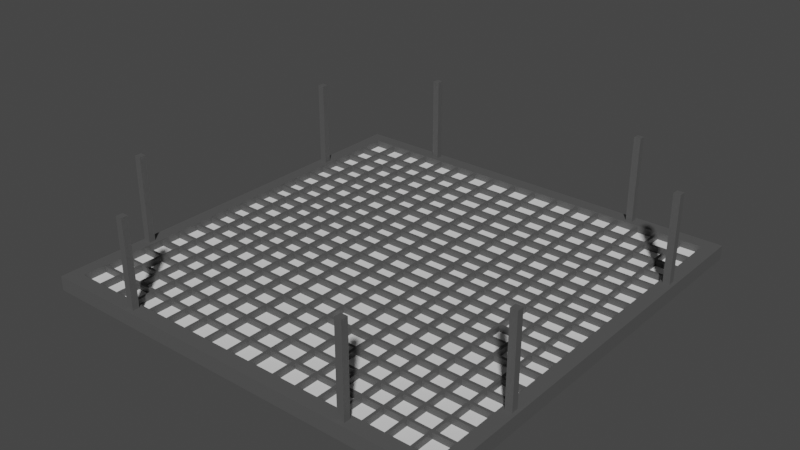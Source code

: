 # Source: UndergroundLamp1.blend  (saved by Blender 2.83.19; exported with 4.5.12 LTS)
import bpy
from mathutils import Matrix  # noqa: F401  (used for matrix-valued properties, if any)

bpy.ops.wm.read_factory_settings(use_empty=True)
scene = bpy.context.scene
scene.name = 'Scene'

# ---- collections
col_collection = bpy.data.collections.new('Collection'); scene.collection.children.link(col_collection)

# ---- materials (node trees are filled in below, after node groups)
mat_metal = bpy.data.materials.new('Metal')
mat_metal.use_transparent_shadow = False
mat_light = bpy.data.materials.new('Light')
mat_light.use_transparent_shadow = False

# ---- material node trees
mat_metal.use_nodes = True; mat_metal.node_tree.nodes.clear()
_N = mat_metal.node_tree.nodes; _L = mat_metal.node_tree.links
n0 = _N.new('ShaderNodeBsdfPrincipled'); n0.name = 'Principled BSDF'; n0.location = (10, 300)
n0.distribution = 'GGX'
n0.subsurface_method = 'BURLEY'
n0.inputs[0].default_value = (0.09084, 0.09084, 0.09084, 1.0)
n0.inputs[3].default_value = 1.45
n0.inputs[27].default_value = (0.0, 0.0, 0.0, 1.0)
n0.inputs[28].default_value = 1.0
n1 = _N.new('ShaderNodeOutputMaterial'); n1.name = 'Material Output'; n1.location = (300, 300)
_L.new(n0.outputs[0], n1.inputs[0])
n1.is_active_output = True
mat_light.use_nodes = True; mat_light.node_tree.nodes.clear()
_N = mat_light.node_tree.nodes; _L = mat_light.node_tree.links
n0 = _N.new('ShaderNodeBsdfPrincipled'); n0.name = 'Principled BSDF'; n0.location = (10, 300)
n0.distribution = 'GGX'
n0.subsurface_method = 'BURLEY'
n0.inputs[3].default_value = 1.45
n0.inputs[27].default_value = (0.0, 0.0, 0.0, 1.0)
n0.inputs[28].default_value = 1.0
n1 = _N.new('ShaderNodeOutputMaterial'); n1.name = 'Material Output'; n1.location = (300, 300)
_L.new(n0.outputs[0], n1.inputs[0])
n1.is_active_output = True

# ---- world
world_world = bpy.data.worlds.new('World'); scene.world = world_world
world_world.use_nodes = True; world_world.node_tree.nodes.clear()
_N = world_world.node_tree.nodes; _L = world_world.node_tree.links
n0 = _N.new('ShaderNodeOutputWorld'); n0.name = 'World Output'; n0.location = (300, 300)
n1 = _N.new('ShaderNodeBackground'); n1.name = 'Background'; n1.location = (10, 300)
n1.inputs[0].default_value = (0.05088, 0.05088, 0.05088, 1.0)
_L.new(n1.outputs[0], n0.inputs[0])
n0.is_active_output = True
world_world.color = (0.05088, 0.05088, 0.05088)
world_world.use_sun_shadow = False
world_world.sun_shadow_jitter_overblur = 0.0

# ---- meshes
me_cube_001 = bpy.data.meshes.new('Cube.001')
me_cube_001.from_pydata([(0.0, -4.037, -0.1351), (0.0, -4.037, 0.1351), (0.0, -3.767, -0.1351), (0.0, -3.767, 0.1351), (3.963, -3.995, -0.1351), (4.005, -4.037, 0.1351), (3.963, -3.81, -0.1351), (4.005, -3.767, 0.1351), (0.0, -3.81, -0.1351), (0.0, -3.995, -0.1351), (4.005, -4.037, -0.1351), (0.0, -3.81, -0.1018), (0.0, -3.995, -0.1018), (3.963, -3.81, -0.1018), (3.963, -3.995, -0.1018), (3.744, -3.767, 0.1351), (3.744, -4.037, -0.1351), (3.744, -4.037, 0.1351), (3.783, -3.81, -0.1351), (3.783, -3.995, -0.1351), (3.783, -3.81, -0.1018), (3.783, -3.995, -0.1018), (4.005, 0.0, -0.1351), (3.744, 0.0, -0.1351), (3.744, 0.0, 0.1351), (4.005, 0.0, 0.1351), (4.005, -3.767, -0.1351), (3.744, -3.767, -0.1351), (3.966, -0.03942, -0.1351), (3.783, -0.03942, -0.1351), (3.966, -0.03942, -0.1017), (3.783, -0.03942, -0.1017), (3.294, -3.777, -0.1115), (3.294, -3.777, 0.1115), (3.294, 0.0, -0.1115), (3.294, 0.0, 0.1115), (3.344, -3.777, -0.1115), (3.344, -3.777, 0.1115), (3.344, 0.0, -0.1115), (3.344, 0.0, 0.1115), (3.751, -3.334, -0.1101), (3.751, -3.334, 0.1128), (0.0, -3.334, -0.1101), (0.0, -3.334, 0.1128), (3.751, -3.283, -0.1101), (3.751, -3.283, 0.1128), (0.0, -3.283, -0.1101), (0.0, -3.283, 0.1128), (2.851, -3.777, -0.1115), (2.851, -3.777, 0.1115), (2.851, 0.0, -0.1115), (2.851, 0.0, 0.1115), (2.902, -3.777, -0.1115), (2.902, -3.777, 0.1115), (2.902, 0.0, -0.1115), (2.902, 0.0, 0.1115), (2.44, -3.777, -0.1115), (2.44, -3.777, 0.1115), (2.44, 0.0, -0.1115), (2.44, 0.0, 0.1115), (2.49, -3.777, -0.1115), (2.49, -3.777, 0.1115), (2.49, 0.0, -0.1115), (2.49, 0.0, 0.1115), (2.028, -3.777, -0.1115), (2.028, -3.777, 0.1115), (2.028, 0.0, -0.1115), (2.028, 0.0, 0.1115), (2.078, -3.777, -0.1115), (2.078, -3.777, 0.1115), (2.078, 0.0, -0.1115), (2.078, 0.0, 0.1115), (1.604, -3.777, -0.1115), (1.604, -3.777, 0.1115), (1.604, 0.0, -0.1115), (1.604, 0.0, 0.1115), (1.655, -3.777, -0.1115), (1.655, -3.777, 0.1115), (1.655, 0.0, -0.1115), (1.655, 0.0, 0.1115), (1.168, -3.777, -0.1115), (1.168, -3.777, 0.1115), (1.168, 0.0, -0.1115), (1.168, 0.0, 0.1115), (1.219, -3.777, -0.1115), (1.219, -3.777, 0.1115), (1.219, 0.0, -0.1115), (1.219, 0.0, 0.1115), (0.7148, -3.777, -0.1115), (0.7148, -3.777, 0.1115), (0.7148, 0.0, -0.1115), (0.7148, 0.0, 0.1115), (0.7655, -3.777, -0.1115), (0.7655, -3.777, 0.1115), (0.7655, 0.0, -0.1115), (0.7655, 0.0, 0.1115), (0.2075, -3.777, -0.1115), (0.2075, -3.777, 0.1115), (0.2075, 0.0, -0.1115), (0.2075, 0.0, 0.1115), (0.2581, -3.777, -0.1115), (0.2581, -3.777, 0.1115), (0.2581, 0.0, -0.1115), (0.2581, 0.0, 0.1115), (3.751, -2.911, -0.1101), (3.751, -2.911, 0.1128), (0.0, -2.911, -0.1101), (0.0, -2.911, 0.1128), (3.751, -2.86, -0.1101), (3.751, -2.86, 0.1128), (0.0, -2.86, -0.1101), (0.0, -2.86, 0.1128), (3.751, -2.488, -0.1101), (3.751, -2.488, 0.1128), (0.0, -2.488, -0.1101), (0.0, -2.488, 0.1128), (3.751, -2.437, -0.1101), (3.751, -2.437, 0.1128), (0.0, -2.437, -0.1101), (0.0, -2.437, 0.1128), (3.751, -2.096, -0.1101), (3.751, -2.096, 0.1128), (0.0, -2.096, -0.1101), (0.0, -2.096, 0.1128), (3.751, -2.045, -0.1101), (3.751, -2.045, 0.1128), (0.0, -2.045, -0.1101), (0.0, -2.045, 0.1128), (3.751, -1.715, -0.1101), (3.751, -1.715, 0.1128), (0.0, -1.715, -0.1101), (0.0, -1.715, 0.1128), (3.751, -1.664, -0.1101), (3.751, -1.664, 0.1128), (0.0, -1.664, -0.1101), (0.0, -1.664, 0.1128), (3.751, -1.302, -0.1101), (3.751, -1.302, 0.1128), (0.0, -1.302, -0.1101), (0.0, -1.302, 0.1128), (3.751, -1.251, -0.1101), (3.751, -1.251, 0.1128), (0.0, -1.251, -0.1101), (0.0, -1.251, 0.1128), (3.751, -0.9411, -0.1101), (3.751, -0.9411, 0.1128), (0.0, -0.9411, -0.1101), (0.0, -0.9411, 0.1128), (3.751, -0.8904, -0.1101), (3.751, -0.8904, 0.1128), (0.0, -0.8904, -0.1101), (0.0, -0.8904, 0.1128), (3.751, -0.5801, -0.1101), (3.751, -0.5801, 0.1128), (0.0, -0.5801, -0.1101), (0.0, -0.5801, 0.1128), (3.751, -0.5294, -0.1101), (3.751, -0.5294, 0.1128), (0.0, -0.5294, -0.1101), (0.0, -0.5294, 0.1128), (3.771, -0.2191, -0.1101), (3.771, -0.2191, 0.1128), (0.0, -0.2191, -0.1101), (0.0, -0.2191, 0.1128), (3.771, -0.1685, -0.1101), (3.771, -0.1685, 0.1128), (0.0, -0.1685, -0.1101), (0.0, -0.1685, 0.1128), (2.195, -3.967, 0.1007), (2.195, -3.967, 1.775), (2.195, -3.839, 0.1007), (2.195, -3.839, 1.775), (2.323, -3.967, 0.1007), (2.323, -3.967, 1.775), (2.323, -3.839, 0.1007), (2.323, -3.839, 1.775), (3.812, -2.33, 0.1007), (3.812, -2.33, 1.775), (3.812, -2.202, 0.1007), (3.812, -2.202, 1.775), (3.941, -2.33, 0.1007), (3.941, -2.33, 1.775), (3.941, -2.202, 0.1007), (3.941, -2.202, 1.775)], [], [(27, 15, 24, 23), (26, 7, 5, 10), (16, 17, 1, 0), (19, 9, 12, 21), (15, 3, 1, 17), (18, 8, 2, 27), (4, 6, 26, 10), (19, 4, 10, 16), (6, 4, 14, 13), (8, 18, 20, 11), (9, 19, 16, 0), (11, 20, 21, 12), (7, 15, 17, 5), (4, 19, 21, 14), (10, 5, 17, 16), (2, 3, 15, 27), (7, 26, 22, 25), (18, 29, 31, 20), (15, 7, 25, 24), (28, 29, 23, 22), (29, 18, 27, 23), (6, 28, 22, 26), (13, 20, 31, 30), (29, 28, 30, 31), (28, 6, 13, 30), (14, 21, 20, 13), (32, 33, 35, 34), (55, 51, 49, 53), (38, 39, 37, 36), (50, 54, 52, 48), (34, 38, 36, 32), (39, 35, 33, 37), (40, 41, 43, 42), (54, 55, 53, 52), (46, 47, 45, 44), (48, 49, 51, 50), (42, 46, 44, 40), (47, 43, 41, 45), (63, 59, 57, 61), (58, 62, 60, 56), (62, 63, 61, 60), (56, 57, 59, 58), (71, 67, 65, 69), (66, 70, 68, 64), (70, 71, 69, 68), (64, 65, 67, 66), (79, 75, 73, 77), (74, 78, 76, 72), (78, 79, 77, 76), (72, 73, 75, 74), (87, 83, 81, 85), (82, 86, 84, 80), (86, 87, 85, 84), (80, 81, 83, 82), (95, 91, 89, 93), (90, 94, 92, 88), (94, 95, 93, 92), (88, 89, 91, 90), (103, 99, 97, 101), (98, 102, 100, 96), (102, 103, 101, 100), (96, 97, 99, 98), (104, 105, 107, 106), (110, 111, 109, 108), (106, 110, 108, 104), (111, 107, 105, 109), (112, 113, 115, 114), (118, 119, 117, 116), (114, 118, 116, 112), (119, 115, 113, 117), (120, 121, 123, 122), (126, 127, 125, 124), (122, 126, 124, 120), (127, 123, 121, 125), (128, 129, 131, 130), (134, 135, 133, 132), (130, 134, 132, 128), (135, 131, 129, 133), (136, 137, 139, 138), (142, 143, 141, 140), (138, 142, 140, 136), (143, 139, 137, 141), (144, 145, 147, 146), (150, 151, 149, 148), (146, 150, 148, 144), (151, 147, 145, 149), (152, 153, 155, 154), (158, 159, 157, 156), (154, 158, 156, 152), (159, 155, 153, 157), (160, 161, 163, 162), (166, 167, 165, 164), (162, 166, 164, 160), (167, 163, 161, 165), (168, 169, 171, 170), (170, 171, 175, 174), (174, 175, 173, 172), (172, 173, 169, 168), (176, 177, 179, 178), (175, 171, 169, 173), (178, 179, 183, 182), (182, 183, 181, 180), (180, 181, 177, 176), (183, 179, 177, 181)])
me_cube_001.polygons.foreach_set('material_index', [0, 0, 0, 0, 0, 0, 0, 0, 0, 0, 0, 1, 0, 0, 0, 0, 0, 0, 0, 0, 0, 0, 1, 0, 0, 1, 0, 0, 0, 0, 0, 0, 0, 0, 0, 0, 0, 0, 0, 0, 0, 0, 0, 0, 0, 0, 0, 0, 0, 0, 0, 0, 0, 0, 0, 0, 0, 0, 0, 0, 0, 0, 0, 0, 0, 0, 0, 0, 0, 0, 0, 0, 0, 0, 0, 0, 0, 0, 0, 0, 0, 0, 0, 0, 0, 0, 0, 0, 0, 0, 0, 0, 0, 0, 0, 0, 0, 0, 0, 0, 0, 0, 0, 0])
_uv = me_cube_001.uv_layers.new(name='UVMap')
_uv.uv.foreach_set('vector', [0.375, 0.4837, 0.625, 0.4837, 0.625, 0.4837, 0.375, 0.4837, 0.375, 0.5, 0.625, 0.5, 0.625, 0.75, 0.375, 0.75, 0.375, 0.7663, 0.625, 0.7663, 0.625, 1.0, 0.375, 1.0, 0.3608, 0.7108, 0.1276, 0.7108, 0.1276, 0.7108, 0.3608, 0.7108, 0.6413, 0.5, 0.875, 0.5, 0.875, 0.75, 0.6413, 0.75, 0.3608, 0.5392, 0.1276, 0.5392, 0.125, 0.5, 0.3587, 0.5, 0.3724, 0.7108, 0.3724, 0.5392, 0.375, 0.5, 0.375, 0.75, 0.3608, 0.7108, 0.3724, 0.7108, 0.375, 0.75, 0.3587, 0.75, 0.3724, 0.5392, 0.3724, 0.7108, 0.3724, 0.7108, 0.3724, 0.5392, 0.1276, 0.5392, 0.3608, 0.5392, 0.3608, 0.5392, 0.1276, 0.5392, 0.1276, 0.7108, 0.3608, 0.7108, 0.3587, 0.75, 0.125, 0.75, 0.9506, 0.9999, 0.9506, 0.04618, 0.9974, 0.04618, 0.9974, 0.9999, 0.625, 0.5, 0.6413, 0.5, 0.6413, 0.75, 0.625, 0.75, 0.3724, 0.7108, 0.3608, 0.7108, 0.3608, 0.7108, 0.3724, 0.7108, 0.375, 0.75, 0.625, 0.75, 0.625, 0.7663, 0.375, 0.7663, 0.375, 0.25, 0.625, 0.25, 0.625, 0.4837, 0.375, 0.4837, 0.625, 0.5, 0.375, 0.5, 0.375, 0.5, 0.625, 0.5, 0.3611, 0.5, 0.3611, 0.5, 0.3611, 0.5, 0.3611, 0.5, 0.6413, 0.5, 0.625, 0.5, 0.625, 0.5, 0.6413, 0.5, 0.3725, 0.5, 0.3611, 0.5, 0.3587, 0.5, 0.375, 0.5, 0.3611, 0.5, 0.3611, 0.5, 0.3587, 0.5, 0.3587, 0.5, 0.3725, 0.5, 0.3725, 0.5, 0.375, 0.5, 0.375, 0.5, 0.9506, 0.000834, 0.9506, 0.04618, 9.985e-05, 0.04612, 9.985e-05, 9.985e-05, 0.3611, 0.5, 0.3725, 0.5, 0.3725, 0.5, 0.3611, 0.5, 0.3725, 0.5, 0.3725, 0.5, 0.3725, 0.5, 0.3725, 0.5, 0.9974, 0.000834, 0.9974, 0.04618, 0.9506, 0.04618, 0.9506, 0.000834, 0.375, 0.0, 0.625, 0.0, 0.625, 0.25, 0.375, 0.25, 0.625, 0.5, 0.875, 0.5, 0.875, 0.75, 0.625, 0.75, 0.375, 0.5, 0.625, 0.5, 0.625, 0.75, 0.375, 0.75, 0.125, 0.5, 0.375, 0.5, 0.375, 0.75, 0.125, 0.75, 0.125, 0.5, 0.375, 0.5, 0.375, 0.75, 0.125, 0.75, 0.625, 0.5, 0.875, 0.5, 0.875, 0.75, 0.625, 0.75, 0.375, 0.0, 0.625, 0.0, 0.625, 0.25, 0.375, 0.25, 0.375, 0.5, 0.625, 0.5, 0.625, 0.75, 0.375, 0.75, 0.375, 0.5, 0.625, 0.5, 0.625, 0.75, 0.375, 0.75, 0.375, 0.0, 0.625, 0.0, 0.625, 0.25, 0.375, 0.25, 0.125, 0.5, 0.375, 0.5, 0.375, 0.75, 0.125, 0.75, 0.625, 0.5, 0.875, 0.5, 0.875, 0.75, 0.625, 0.75, 0.625, 0.5, 0.875, 0.5, 0.875, 0.75, 0.625, 0.75, 0.125, 0.5, 0.375, 0.5, 0.375, 0.75, 0.125, 0.75, 0.375, 0.5, 0.625, 0.5, 0.625, 0.75, 0.375, 0.75, 0.375, 0.0, 0.625, 0.0, 0.625, 0.25, 0.375, 0.25, 0.625, 0.5, 0.875, 0.5, 0.875, 0.75, 0.625, 0.75, 0.125, 0.5, 0.375, 0.5, 0.375, 0.75, 0.125, 0.75, 0.375, 0.5, 0.625, 0.5, 0.625, 0.75, 0.375, 0.75, 0.375, 0.0, 0.625, 0.0, 0.625, 0.25, 0.375, 0.25, 0.625, 0.5, 0.875, 0.5, 0.875, 0.75, 0.625, 0.75, 0.125, 0.5, 0.375, 0.5, 0.375, 0.75, 0.125, 0.75, 0.375, 0.5, 0.625, 0.5, 0.625, 0.75, 0.375, 0.75, 0.375, 0.0, 0.625, 0.0, 0.625, 0.25, 0.375, 0.25, 0.625, 0.5, 0.875, 0.5, 0.875, 0.75, 0.625, 0.75, 0.125, 0.5, 0.375, 0.5, 0.375, 0.75, 0.125, 0.75, 0.375, 0.5, 0.625, 0.5, 0.625, 0.75, 0.375, 0.75, 0.375, 0.0, 0.625, 0.0, 0.625, 0.25, 0.375, 0.25, 0.625, 0.5, 0.875, 0.5, 0.875, 0.75, 0.625, 0.75, 0.125, 0.5, 0.375, 0.5, 0.375, 0.75, 0.125, 0.75, 0.375, 0.5, 0.625, 0.5, 0.625, 0.75, 0.375, 0.75, 0.375, 0.0, 0.625, 0.0, 0.625, 0.25, 0.375, 0.25, 0.625, 0.5, 0.875, 0.5, 0.875, 0.75, 0.625, 0.75, 0.125, 0.5, 0.375, 0.5, 0.375, 0.75, 0.125, 0.75, 0.375, 0.5, 0.625, 0.5, 0.625, 0.75, 0.375, 0.75, 0.375, 0.0, 0.625, 0.0, 0.625, 0.25, 0.375, 0.25, 0.375, 0.0, 0.625, 0.0, 0.625, 0.25, 0.375, 0.25, 0.375, 0.5, 0.625, 0.5, 0.625, 0.75, 0.375, 0.75, 0.125, 0.5, 0.375, 0.5, 0.375, 0.75, 0.125, 0.75, 0.625, 0.5, 0.875, 0.5, 0.875, 0.75, 0.625, 0.75, 0.375, 0.0, 0.625, 0.0, 0.625, 0.25, 0.375, 0.25, 0.375, 0.5, 0.625, 0.5, 0.625, 0.75, 0.375, 0.75, 0.125, 0.5, 0.375, 0.5, 0.375, 0.75, 0.125, 0.75, 0.625, 0.5, 0.875, 0.5, 0.875, 0.75, 0.625, 0.75, 0.375, 0.0, 0.625, 0.0, 0.625, 0.25, 0.375, 0.25, 0.375, 0.5, 0.625, 0.5, 0.625, 0.75, 0.375, 0.75, 0.125, 0.5, 0.375, 0.5, 0.375, 0.75, 0.125, 0.75, 0.625, 0.5, 0.875, 0.5, 0.875, 0.75, 0.625, 0.75, 0.375, 0.0, 0.625, 0.0, 0.625, 0.25, 0.375, 0.25, 0.375, 0.5, 0.625, 0.5, 0.625, 0.75, 0.375, 0.75, 0.125, 0.5, 0.375, 0.5, 0.375, 0.75, 0.125, 0.75, 0.625, 0.5, 0.875, 0.5, 0.875, 0.75, 0.625, 0.75, 0.375, 0.0, 0.625, 0.0, 0.625, 0.25, 0.375, 0.25, 0.375, 0.5, 0.625, 0.5, 0.625, 0.75, 0.375, 0.75, 0.125, 0.5, 0.375, 0.5, 0.375, 0.75, 0.125, 0.75, 0.625, 0.5, 0.875, 0.5, 0.875, 0.75, 0.625, 0.75, 0.375, 0.0, 0.625, 0.0, 0.625, 0.25, 0.375, 0.25, 0.375, 0.5, 0.625, 0.5, 0.625, 0.75, 0.375, 0.75, 0.125, 0.5, 0.375, 0.5, 0.375, 0.75, 0.125, 0.75, 0.625, 0.5, 0.875, 0.5, 0.875, 0.75, 0.625, 0.75, 0.375, 0.0, 0.625, 0.0, 0.625, 0.25, 0.375, 0.25, 0.375, 0.5, 0.625, 0.5, 0.625, 0.75, 0.375, 0.75, 0.125, 0.5, 0.375, 0.5, 0.375, 0.75, 0.125, 0.75, 0.625, 0.5, 0.875, 0.5, 0.875, 0.75, 0.625, 0.75, 0.375, 0.0, 0.625, 0.0, 0.625, 0.25, 0.375, 0.25, 0.375, 0.5, 0.625, 0.5, 0.625, 0.75, 0.375, 0.75, 0.125, 0.5, 0.375, 0.5, 0.375, 0.75, 0.125, 0.75, 0.625, 0.5, 0.875, 0.5, 0.875, 0.75, 0.625, 0.75, 0.375, 0.0, 0.625, 0.0, 0.625, 0.25, 0.375, 0.25, 0.375, 0.25, 0.625, 0.25, 0.625, 0.5, 0.375, 0.5, 0.375, 0.5, 0.625, 0.5, 0.625, 0.75, 0.375, 0.75, 0.375, 0.75, 0.625, 0.75, 0.625, 1.0, 0.375, 1.0, 0.375, 0.0, 0.625, 0.0, 0.625, 0.25, 0.375, 0.25, 0.625, 0.5, 0.875, 0.5, 0.875, 0.75, 0.625, 0.75, 0.375, 0.25, 0.625, 0.25, 0.625, 0.5, 0.375, 0.5, 0.375, 0.5, 0.625, 0.5, 0.625, 0.75, 0.375, 0.75, 0.375, 0.75, 0.625, 0.75, 0.625, 1.0, 0.375, 1.0, 0.625, 0.5, 0.875, 0.5, 0.875, 0.75, 0.625, 0.75])
me_cube_001.materials.append(mat_metal)
me_cube_001.materials.append(mat_light)
me_cube_001.use_remesh_fix_poles = True
me_cube_001.use_remesh_preserve_attributes = False
me_cube_001.use_mirror_vertex_groups = False
me_cube_001.update()
me_plane = bpy.data.meshes.new('Plane')
me_plane.from_pydata([(-1.0, -1.0, 0.0), (1.0, -1.0, 0.0), (-1.0, 1.0, 0.0), (1.0, 1.0, 0.0)], [], [(0, 1, 3, 2)])
_uv = me_plane.uv_layers.new(name='UVMap')
_uv.uv.foreach_set('vector', [0.0, 0.0, 1.0, 0.0, 1.0, 1.0, 0.0, 1.0])
me_plane.use_remesh_fix_poles = True
me_plane.use_remesh_preserve_attributes = False
me_plane.use_mirror_vertex_groups = False
me_plane.update()

# ---- objects
ob_cube = bpy.data.objects.new('Cube', me_cube_001)
ob_plane = bpy.data.objects.new('Plane', me_plane)

# ---- transforms, parenting, visibility, modifiers, constraints
ob_cube.location = (0.0, 0.0, 0.0)
ob_cube.lineart.crease_threshold = 0.0
_m = ob_cube.modifiers.new('Mirror', 'MIRROR')
_m.use_axis = (True, True, False)
_m.use_clip = True
ob_plane.location = (0.0, 0.0, 0.0)
ob_plane.scale = (4.0, 4.0, 4.0)
ob_plane.lineart.crease_threshold = 0.0

# ---- collection membership
col_collection.objects.link(ob_cube)
col_collection.objects.link(ob_plane)

# ---- scene / render settings (as saved in the file)
scene.frame_start = 1; scene.frame_end = 250; scene.frame_set(1)
scene.render.engine = 'BLENDER_EEVEE_NEXT'
scene.cycles.use_denoising = False
scene.cycles.samples = 128
scene.cycles.sampling_pattern = 'TABULATED_SOBOL'
scene.cycles.use_adaptive_sampling = False
scene.cycles.use_light_tree = False
scene.view_settings.view_transform = 'Filmic'
bpy.context.view_layer.update()

# ---- added for rendering (the .blend has no active camera and no usable light): camera, sun
cam_auto = bpy.data.cameras.new('AutoCamera')
cam_auto.lens = 50.0
cam_auto.sensor_width = 36.0
cam_auto.clip_end = 1000.0
ob_auto_camera = bpy.data.objects.new('AutoCamera', cam_auto)
scene.collection.objects.link(ob_auto_camera)
ob_auto_camera.location = (10.6711, -12.8053, 9.35695)
ob_auto_camera.rotation_euler = (1.09748, -7.21219e-08, 0.694738)
scene.camera = ob_auto_camera
light_auto_sun = bpy.data.lights.new('AutoSun', 'SUN')
light_auto_sun.energy = 3.0
light_auto_sun.angle = 0.0523599
ob_auto_sun = bpy.data.objects.new('AutoSun', light_auto_sun)
scene.collection.objects.link(ob_auto_sun)
ob_auto_sun.rotation_euler = (0.872665, 0.174533, 0.523599)
bpy.context.view_layer.update()
